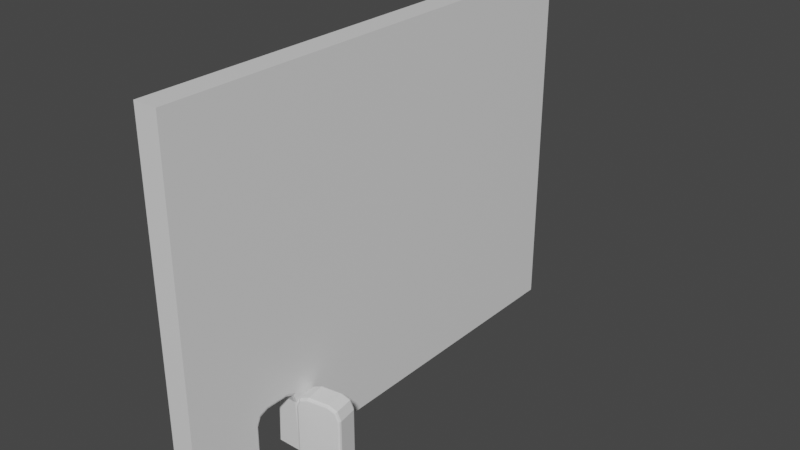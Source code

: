 # Source: final_doorway.blend  (saved by Blender 2.80.75; exported with 4.5.12 LTS)
import bpy
from mathutils import Matrix  # noqa: F401  (used for matrix-valued properties, if any)

bpy.ops.wm.read_factory_settings(use_empty=True)
scene = bpy.context.scene
scene.name = 'Scene'

# ---- materials (node trees are filled in below, after node groups)
mat_ship_body = bpy.data.materials.new('ship body')
mat_ship_body.alpha_threshold = 0.0
mat_ship_body.use_transparent_shadow = False
mat_ship_body.line_color = (0.0, 0.0, 0.0, 1.0)

# ---- material node trees
mat_ship_body.use_nodes = True; mat_ship_body.node_tree.nodes.clear()
_N = mat_ship_body.node_tree.nodes; _L = mat_ship_body.node_tree.links
n0 = _N.new('ShaderNodeOutputMaterial'); n0.name = 'Material Output'; n0.location = (300, 300)
n1 = _N.new('ShaderNodeBsdfPrincipled'); n1.name = 'Principled BSDF'; n1.location = (10, 300)
n1.distribution = 'GGX'
n1.subsurface_method = 'BURLEY'
n1.inputs[2].default_value = 0.4
n1.inputs[3].default_value = 1.45
n1.inputs[27].default_value = (0.0, 0.0, 0.0, 1.0)
n1.inputs[28].default_value = 1.0
_L.new(n1.outputs[0], n0.inputs[0])
n0.is_active_output = True

# ---- world
world_world = bpy.data.worlds.new('World'); scene.world = world_world
world_world.use_nodes = True; world_world.node_tree.nodes.clear()
_N = world_world.node_tree.nodes; _L = world_world.node_tree.links
n0 = _N.new('ShaderNodeOutputWorld'); n0.name = 'World Output'; n0.location = (300, 300)
n1 = _N.new('ShaderNodeBackground'); n1.name = 'Background'; n1.location = (10, 300)
n1.inputs[0].default_value = (0.05088, 0.05088, 0.05088, 1.0)
_L.new(n1.outputs[0], n0.inputs[0])
n0.is_active_output = True
world_world.color = (0.05088, 0.05088, 0.05088)
world_world.use_sun_shadow = False
world_world.sun_shadow_jitter_overblur = 0.0

# ---- meshes
me_cube = bpy.data.meshes.new('Cube')
me_cube.from_pydata([(0.0, 24.06, -4.561), (0.0, -5.79, 17.61), (0.0, -5.79, -4.561), (0.0, 24.06, 17.61), (0.7334, 24.06, 17.61), (0.7334, 24.06, -4.561), (0.7334, -5.79, 17.61), (0.7334, -5.79, -4.561), (0.0, 1.406, -4.561), (0.0, -1.406, -4.561), (0.0, 1.406, -1.409), (0.0, 0.6327, -0.6355), (0.0, 1.18, -0.8621), (0.0, -0.6327, -0.6355), (0.0, -1.406, -1.409), (0.0, -1.18, -0.8621), (0.7334, 1.528, -4.561), (0.7519, 1.406, -4.561), (0.6781, 1.442, -4.561), (0.5445, -1.406, -4.561), (0.7334, -1.528, -4.561), (0.6781, -1.442, -4.561), (0.7334, 0.7748, -0.4513), (0.5445, 0.6327, -0.6355), (0.6781, 0.6743, -0.5815), (0.5445, 1.406, -1.409), (0.7334, 1.525, -1.194), (0.6781, 1.441, -1.346), (0.5445, 1.18, -0.8621), (0.7334, 1.304, -0.6693), (0.6781, 1.216, -0.8056), (0.7334, -1.525, -1.194), (0.5445, -1.406, -1.409), (0.6781, -1.441, -1.346), (0.5445, -0.6327, -0.6355), (0.7334, -0.7748, -0.4513), (0.6781, -0.6743, -0.5815), (0.5445, -1.18, -0.8621), (0.7334, -1.304, -0.6693), (0.6781, -1.216, -0.8056)], [], [(0, 3, 4, 5), (7, 6, 1, 2), (4, 3, 1, 6), (6, 35, 22, 4), (12, 28, 23, 11), (32, 19, 9, 14), (22, 29, 4), (17, 25, 10, 8), (10, 25, 28, 12), (15, 37, 32, 14), (13, 34, 37, 15), (38, 35, 6), (31, 38, 6), (29, 26, 4), (23, 34, 13, 11), (20, 31, 6, 7), (23, 28, 30, 24), (24, 30, 29, 22), (28, 25, 27, 30), (30, 27, 26, 29), (32, 37, 39, 33), (33, 39, 38, 31), (37, 34, 36, 39), (39, 36, 35, 38), (16, 26, 27, 18), (18, 27, 25, 17), (22, 35, 36, 24), (24, 36, 34, 23), (31, 20, 21, 33), (33, 21, 19, 32), (4, 26, 16, 5)])
_uv = me_cube.uv_layers.new(name='UVMap')
_uv.uv.foreach_set('vector', [0.625, 0.625, 0.875, 0.625, 0.875, 0.75, 0.625, 0.75, 0.375, 0.25, 0.625, 0.25, 0.625, 0.375, 0.375, 0.375, 0.375, 0.0, 0.5, 0.0, 0.5, 0.25, 0.375, 0.25, 0.3161, 0.6911, 0.3085, 0.6525, 0.3104, 0.5955, 0.375, 0.5, 0.3082, 0.5668, 0.3082, 0.5668, 0.3082, 0.5988, 0.3082, 0.5988, 0.2853, 0.6832, 0.1918, 0.6832, 0.1918, 0.6832, 0.2853, 0.6832, 0.3085, 0.5975, 0.3085, 0.5756, 0.3161, 0.5589, 0.1918, 0.5668, 0.2853, 0.5668, 0.2853, 0.5668, 0.1918, 0.5668, 0.2853, 0.5668, 0.2853, 0.5668, 0.3082, 0.5668, 0.3082, 0.5668, 0.3082, 0.6832, 0.3082, 0.6832, 0.2853, 0.6832, 0.2853, 0.6832, 0.3082, 0.6512, 0.3082, 0.6512, 0.3082, 0.6832, 0.3082, 0.6832, 0.302, 0.6835, 0.3085, 0.6835, 0.3161, 0.6911, 0.2863, 0.6835, 0.302, 0.6835, 0.3161, 0.6911, 0.3085, 0.5756, 0.3085, 0.5665, 0.3161, 0.5589, 0.3082, 0.5988, 0.3082, 0.6512, 0.3082, 0.6512, 0.3082, 0.5988, 0.1895, 0.6855, 0.2883, 0.6855, 0.375, 0.75, 0.125, 0.75, 0.3082, 0.5988, 0.3082, 0.5668, 0.3082, 0.5668, 0.3082, 0.5979, 0.3082, 0.5981, 0.3082, 0.5762, 0.3085, 0.5756, 0.3085, 0.5975, 0.3082, 0.5668, 0.2853, 0.5668, 0.287, 0.5668, 0.3082, 0.5668, 0.3082, 0.5762, 0.3082, 0.5675, 0.3085, 0.5665, 0.3085, 0.5756, 0.2853, 0.6832, 0.3082, 0.6832, 0.3082, 0.6832, 0.287, 0.6832, 0.2865, 0.6832, 0.3015, 0.6832, 0.302, 0.6835, 0.2863, 0.6835, 0.3082, 0.6832, 0.3082, 0.6512, 0.3082, 0.6521, 0.3082, 0.6832, 0.3015, 0.6832, 0.308, 0.6832, 0.3085, 0.6835, 0.302, 0.6835, 0.1895, 0.5645, 0.2863, 0.5665, 0.2853, 0.5668, 0.1918, 0.5668, 0.1918, 0.5668, 0.2853, 0.5668, 0.2853, 0.5668, 0.1918, 0.5668, 0.3104, 0.5955, 0.3085, 0.6525, 0.3082, 0.6512, 0.3082, 0.5988, 0.3082, 0.5988, 0.3082, 0.6512, 0.3082, 0.6512, 0.3082, 0.5988, 0.2883, 0.6855, 0.1895, 0.6855, 0.1918, 0.6832, 0.2853, 0.6832, 0.2853, 0.6832, 0.1918, 0.6832, 0.1918, 0.6832, 0.2853, 0.6832, 0.3161, 0.5589, 0.2863, 0.5665, 0.1895, 0.5645, 0.125, 0.5])
me_cube.materials.append(mat_ship_body)
me_cube.use_remesh_preserve_volume = False
me_cube.use_remesh_preserve_attributes = False
me_cube.use_mirror_vertex_groups = False
me_cube.update()
me_cube_001 = bpy.data.meshes.new('Cube.001')
me_cube_001.from_pydata([(0.0, 1.406, -4.561), (0.0, -1.406, -4.561), (0.0, 1.406, -1.409), (0.0, 0.6327, -0.6355), (0.0, 1.18, -0.8621), (0.0, -0.6327, -0.6355), (0.0, -1.406, -1.409), (0.0, -1.18, -0.8621), (0.7334, -0.6478, -1.409), (0.7334, 0.6478, -1.409), (-0.7334, -0.6478, -1.409), (-0.7334, 0.6478, -1.409), (0.5949, 1.406, -4.561), (0.7334, 1.263, -4.423), (0.6929, 1.364, -4.521), (0.7334, -1.263, -4.423), (0.5949, -1.406, -4.561), (0.6929, -1.364, -4.521), (0.7334, 0.6356, -0.782), (0.5949, 0.6327, -0.6355), (0.6929, 0.6336, -0.6784), (0.5949, 1.406, -1.409), (0.7334, 1.263, -1.409), (0.6929, 1.364, -1.409), (0.5949, 1.18, -0.8621), (0.7334, 1.079, -0.9658), (0.6929, 1.15, -0.8925), (0.7334, -1.263, -1.409), (0.5949, -1.406, -1.409), (0.6929, -1.364, -1.409), (0.5949, -0.6327, -0.6355), (0.7334, -0.6356, -0.782), (0.6929, -0.6336, -0.6784), (0.5949, -1.18, -0.8621), (0.7334, -1.079, -0.9658), (0.6929, -1.15, -0.8925), (-0.7334, 1.263, -4.423), (-0.5949, 1.406, -4.561), (-0.6929, 1.364, -4.521), (-0.5949, -1.406, -4.561), (-0.7334, -1.263, -4.423), (-0.6929, -1.364, -4.521), (-0.5949, 0.6327, -0.6355), (-0.7334, 0.6356, -0.782), (-0.6929, 0.6336, -0.6784), (-0.7334, 1.263, -1.409), (-0.5949, 1.406, -1.409), (-0.6929, 1.364, -1.409), (-0.7334, 1.079, -0.9658), (-0.5949, 1.18, -0.8621), (-0.6929, 1.15, -0.8925), (-0.5949, -1.406, -1.409), (-0.7334, -1.263, -1.409), (-0.6929, -1.364, -1.409), (-0.7334, -0.6356, -0.782), (-0.5949, -0.6327, -0.6355), (-0.6929, -0.6336, -0.6784), (-0.7334, -1.079, -0.9658), (-0.5949, -1.18, -0.8621), (-0.6929, -1.15, -0.8925)], [], [(9, 18, 31, 8), (8, 27, 15), (37, 0, 1, 39), (31, 34, 8), (8, 34, 27), (19, 3, 5, 30), (13, 9, 8, 15), (12, 0, 2, 21), (9, 25, 18), (10, 54, 43, 11), (10, 40, 52), (10, 57, 54), (52, 57, 10), (42, 55, 5, 3), (45, 36, 11), (11, 36, 40, 10), (43, 48, 11), (2, 46, 49, 4), (11, 48, 45), (5, 55, 58, 7), (7, 6, 28, 33), (22, 25, 9), (4, 3, 19, 24), (51, 39, 1, 6), (4, 49, 42, 3), (7, 58, 51, 6), (37, 46, 2, 0), (5, 7, 33, 30), (22, 9, 13), (2, 4, 24, 21), (28, 6, 1, 16), (19, 20, 26, 24), (20, 18, 25, 26), (24, 26, 23, 21), (26, 25, 22, 23), (28, 29, 35, 33), (29, 27, 34, 35), (33, 35, 32, 30), (35, 34, 31, 32), (13, 14, 23, 22), (14, 12, 21, 23), (18, 20, 32, 31), (20, 19, 30, 32), (27, 29, 17, 15), (29, 28, 16, 17), (12, 14, 17, 16), (14, 13, 15, 17), (43, 44, 50, 48), (44, 42, 49, 50), (48, 50, 47, 45), (50, 49, 46, 47), (52, 53, 59, 57), (53, 51, 58, 59), (57, 59, 56, 54), (59, 58, 55, 56), (37, 38, 47, 46), (38, 36, 45, 47), (42, 44, 56, 55), (44, 43, 54, 56), (51, 53, 41, 39), (53, 52, 40, 41), (36, 38, 41, 40), (38, 37, 39, 41), (12, 16, 1, 0)])
_uv = me_cube_001.uv_layers.new(name='UVMap')
_uv.uv.foreach_set('vector', [0.0, 0.0, 0.0, 0.0, 0.0, 0.0, 0.0, 0.0, 0.0, 0.0, 0.0, 0.0, 0.0, 0.0, 0.1918, 0.5668, 0.1918, 0.5668, 0.1918, 0.6832, 0.1918, 0.6832, 0.0, 0.0, 0.0, 0.0, 0.0, 0.0, 0.0, 0.0, 0.0, 0.0, 0.0, 0.0, 0.3082, 0.5988, 0.3082, 0.5988, 0.3082, 0.6512, 0.3082, 0.6512, 0.0, 0.0, 0.0, 0.0, 0.0, 0.0, 0.0, 0.0, 0.1918, 0.5668, 0.1918, 0.5668, 0.2853, 0.5668, 0.2853, 0.5668, 0.0, 0.0, 0.0, 0.0, 0.0, 0.0, 0.0, 0.0, 0.0, 0.0, 0.0, 0.0, 0.0, 0.0, 0.0, 0.0, 0.0, 0.0, 0.0, 0.0, 0.0, 0.0, 0.0, 0.0, 0.0, 0.0, 0.0, 0.0, 0.0, 0.0, 0.0, 0.0, 0.3082, 0.5988, 0.3082, 0.6512, 0.3082, 0.6512, 0.3082, 0.5988, 0.0, 0.0, 0.0, 0.0, 0.0, 0.0, 0.0, 0.0, 0.0, 0.0, 0.0, 0.0, 0.0, 0.0, 0.0, 0.0, 0.0, 0.0, 0.0, 0.0, 0.2853, 0.5668, 0.2853, 0.5668, 0.3082, 0.5668, 0.3082, 0.5668, 0.0, 0.0, 0.0, 0.0, 0.0, 0.0, 0.3082, 0.6512, 0.3082, 0.6512, 0.3082, 0.6832, 0.3082, 0.6832, 0.3082, 0.6832, 0.2853, 0.6832, 0.2853, 0.6832, 0.3082, 0.6832, 0.0, 0.0, 0.0, 0.0, 0.0, 0.0, 0.3082, 0.5668, 0.3082, 0.5988, 0.3082, 0.5988, 0.3082, 0.5668, 0.2853, 0.6832, 0.1918, 0.6832, 0.1918, 0.6832, 0.2853, 0.6832, 0.3082, 0.5668, 0.3082, 0.5668, 0.3082, 0.5988, 0.3082, 0.5988, 0.3082, 0.6832, 0.3082, 0.6832, 0.2853, 0.6832, 0.2853, 0.6832, 0.1918, 0.5668, 0.2853, 0.5668, 0.2853, 0.5668, 0.1918, 0.5668, 0.3082, 0.6512, 0.3082, 0.6832, 0.3082, 0.6832, 0.3082, 0.6512, 0.0, 0.0, 0.0, 0.0, 0.0, 0.0, 0.2853, 0.5668, 0.3082, 0.5668, 0.3082, 0.5668, 0.2853, 0.5668, 0.2853, 0.6832, 0.2853, 0.6832, 0.1918, 0.6832, 0.1918, 0.6832, 0.3082, 0.5988, 0.3082, 0.5979, 0.3082, 0.5676, 0.3082, 0.5668, 0.0, 0.0, 0.0, 0.0, 0.0, 0.0, 0.0, 0.0, 0.3082, 0.5668, 0.3076, 0.5668, 0.2859, 0.5668, 0.2853, 0.5668, 0.0, 0.0, 0.0, 0.0, 0.0, 0.0, 0.0, 0.0, 0.2853, 0.6832, 0.2859, 0.6832, 0.3076, 0.6832, 0.3082, 0.6832, 0.0, 0.0, 0.0, 0.0, 0.0, 0.0, 0.0, 0.0, 0.3082, 0.6832, 0.3082, 0.6824, 0.3082, 0.6521, 0.3082, 0.6512, 0.0, 0.0, 0.0, 0.0, 0.0, 0.0, 0.0, 0.0, 0.0, 0.0, 0.0, 0.0, 0.0, 0.0, 0.0, 0.0, 0.193, 0.5668, 0.1918, 0.5668, 0.2853, 0.5668, 0.2853, 0.5668, 0.0, 0.0, 0.0, 0.0, 0.0, 0.0, 0.0, 0.0, 0.3082, 0.5988, 0.3082, 0.5988, 0.3082, 0.6512, 0.3082, 0.6512, 0.0, 0.0, 0.0, 0.0, 0.0, 0.0, 0.0, 0.0, 0.2853, 0.6832, 0.2853, 0.6832, 0.1918, 0.6832, 0.193, 0.6832, 0.1918, 0.5668, 0.1918, 0.5685, 0.1918, 0.6815, 0.1918, 0.6832, 0.0, 0.0, 0.0, 0.0, 0.0, 0.0, 0.0, 0.0, 0.0, 0.0, 0.0, 0.0, 0.0, 0.0, 0.0, 0.0, 0.3082, 0.5979, 0.3082, 0.5988, 0.3082, 0.5668, 0.3082, 0.5676, 0.0, 0.0, 0.0, 0.0, 0.0, 0.0, 0.0, 0.0, 0.3076, 0.5668, 0.3082, 0.5668, 0.2853, 0.5668, 0.2859, 0.5668, 0.0, 0.0, 0.0, 0.0, 0.0, 0.0, 0.0, 0.0, 0.2859, 0.6832, 0.2853, 0.6832, 0.3082, 0.6832, 0.3076, 0.6832, 0.0, 0.0, 0.0, 0.0, 0.0, 0.0, 0.0, 0.0, 0.3082, 0.6824, 0.3082, 0.6832, 0.3082, 0.6512, 0.3082, 0.6521, 0.1918, 0.5668, 0.193, 0.5668, 0.2853, 0.5668, 0.2853, 0.5668, 0.0, 0.0, 0.0, 0.0, 0.0, 0.0, 0.0, 0.0, 0.3082, 0.5988, 0.3082, 0.5988, 0.3082, 0.6512, 0.3082, 0.6512, 0.0, 0.0, 0.0, 0.0, 0.0, 0.0, 0.0, 0.0, 0.2853, 0.6832, 0.2853, 0.6832, 0.193, 0.6832, 0.1918, 0.6832, 0.0, 0.0, 0.0, 0.0, 0.0, 0.0, 0.0, 0.0, 0.0, 0.0, 0.0, 0.0, 0.0, 0.0, 0.0, 0.0, 0.1918, 0.5685, 0.1918, 0.5668, 0.1918, 0.6832, 0.1918, 0.6815, 0.1918, 0.5668, 0.1918, 0.6832, 0.1918, 0.6832, 0.1918, 0.5668])
me_cube_001.materials.append(mat_ship_body)
me_cube_001.use_remesh_preserve_volume = False
me_cube_001.use_remesh_preserve_attributes = False
me_cube_001.use_mirror_vertex_groups = False
me_cube_001.update()

# ---- objects
ob_doorway = bpy.data.objects.new('doorway', me_cube)
ob_door = bpy.data.objects.new('door', me_cube_001)

# ---- transforms, parenting, visibility, modifiers, constraints
ob_doorway.location = (0.0, 0.0, 0.0)
ob_doorway.lock_rotations_4d = False
ob_doorway.empty_display_type = 'ARROWS'
ob_doorway.lineart.crease_threshold = 0.0
_m = ob_doorway.modifiers.new('Mirror', 'MIRROR')
_m.use_clip = True
ob_door.location = (2.136, 2.103, 0.0)
ob_door.rotation_euler = (0.0, -0.0, 1.725)
ob_door.lock_rotations_4d = False
ob_door.empty_display_type = 'ARROWS'
ob_door.lineart.crease_threshold = 0.0

# ---- collection membership
scene.collection.objects.link(ob_doorway)
scene.collection.objects.link(ob_door)

# ---- scene / render settings (as saved in the file)
scene.frame_start = 1; scene.frame_end = 250; scene.frame_set(4)
scene.render.engine = 'BLENDER_EEVEE_NEXT'
scene.cycles.use_denoising = False
scene.cycles.samples = 128
scene.cycles.sampling_pattern = 'TABULATED_SOBOL'
scene.cycles.use_adaptive_sampling = False
scene.cycles.use_light_tree = False
scene.view_settings.view_transform = 'Filmic'
bpy.context.view_layer.update()

# ---- added for rendering (the .blend has no active camera and no usable light): camera, sun
cam_auto = bpy.data.cameras.new('AutoCamera')
cam_auto.lens = 50.0
cam_auto.sensor_width = 36.0
cam_auto.clip_end = 1000.0
ob_auto_camera = bpy.data.objects.new('AutoCamera', cam_auto)
scene.collection.objects.link(ob_auto_camera)
ob_auto_camera.location = (36.0827, -32.4326, 34.2337)
ob_auto_camera.rotation_euler = (1.09748, -7.21219e-08, 0.694738)
scene.camera = ob_auto_camera
light_auto_sun = bpy.data.lights.new('AutoSun', 'SUN')
light_auto_sun.energy = 3.0
light_auto_sun.angle = 0.0523599
ob_auto_sun = bpy.data.objects.new('AutoSun', light_auto_sun)
scene.collection.objects.link(ob_auto_sun)
ob_auto_sun.rotation_euler = (0.872665, 0.174533, 0.523599)
bpy.context.view_layer.update()
